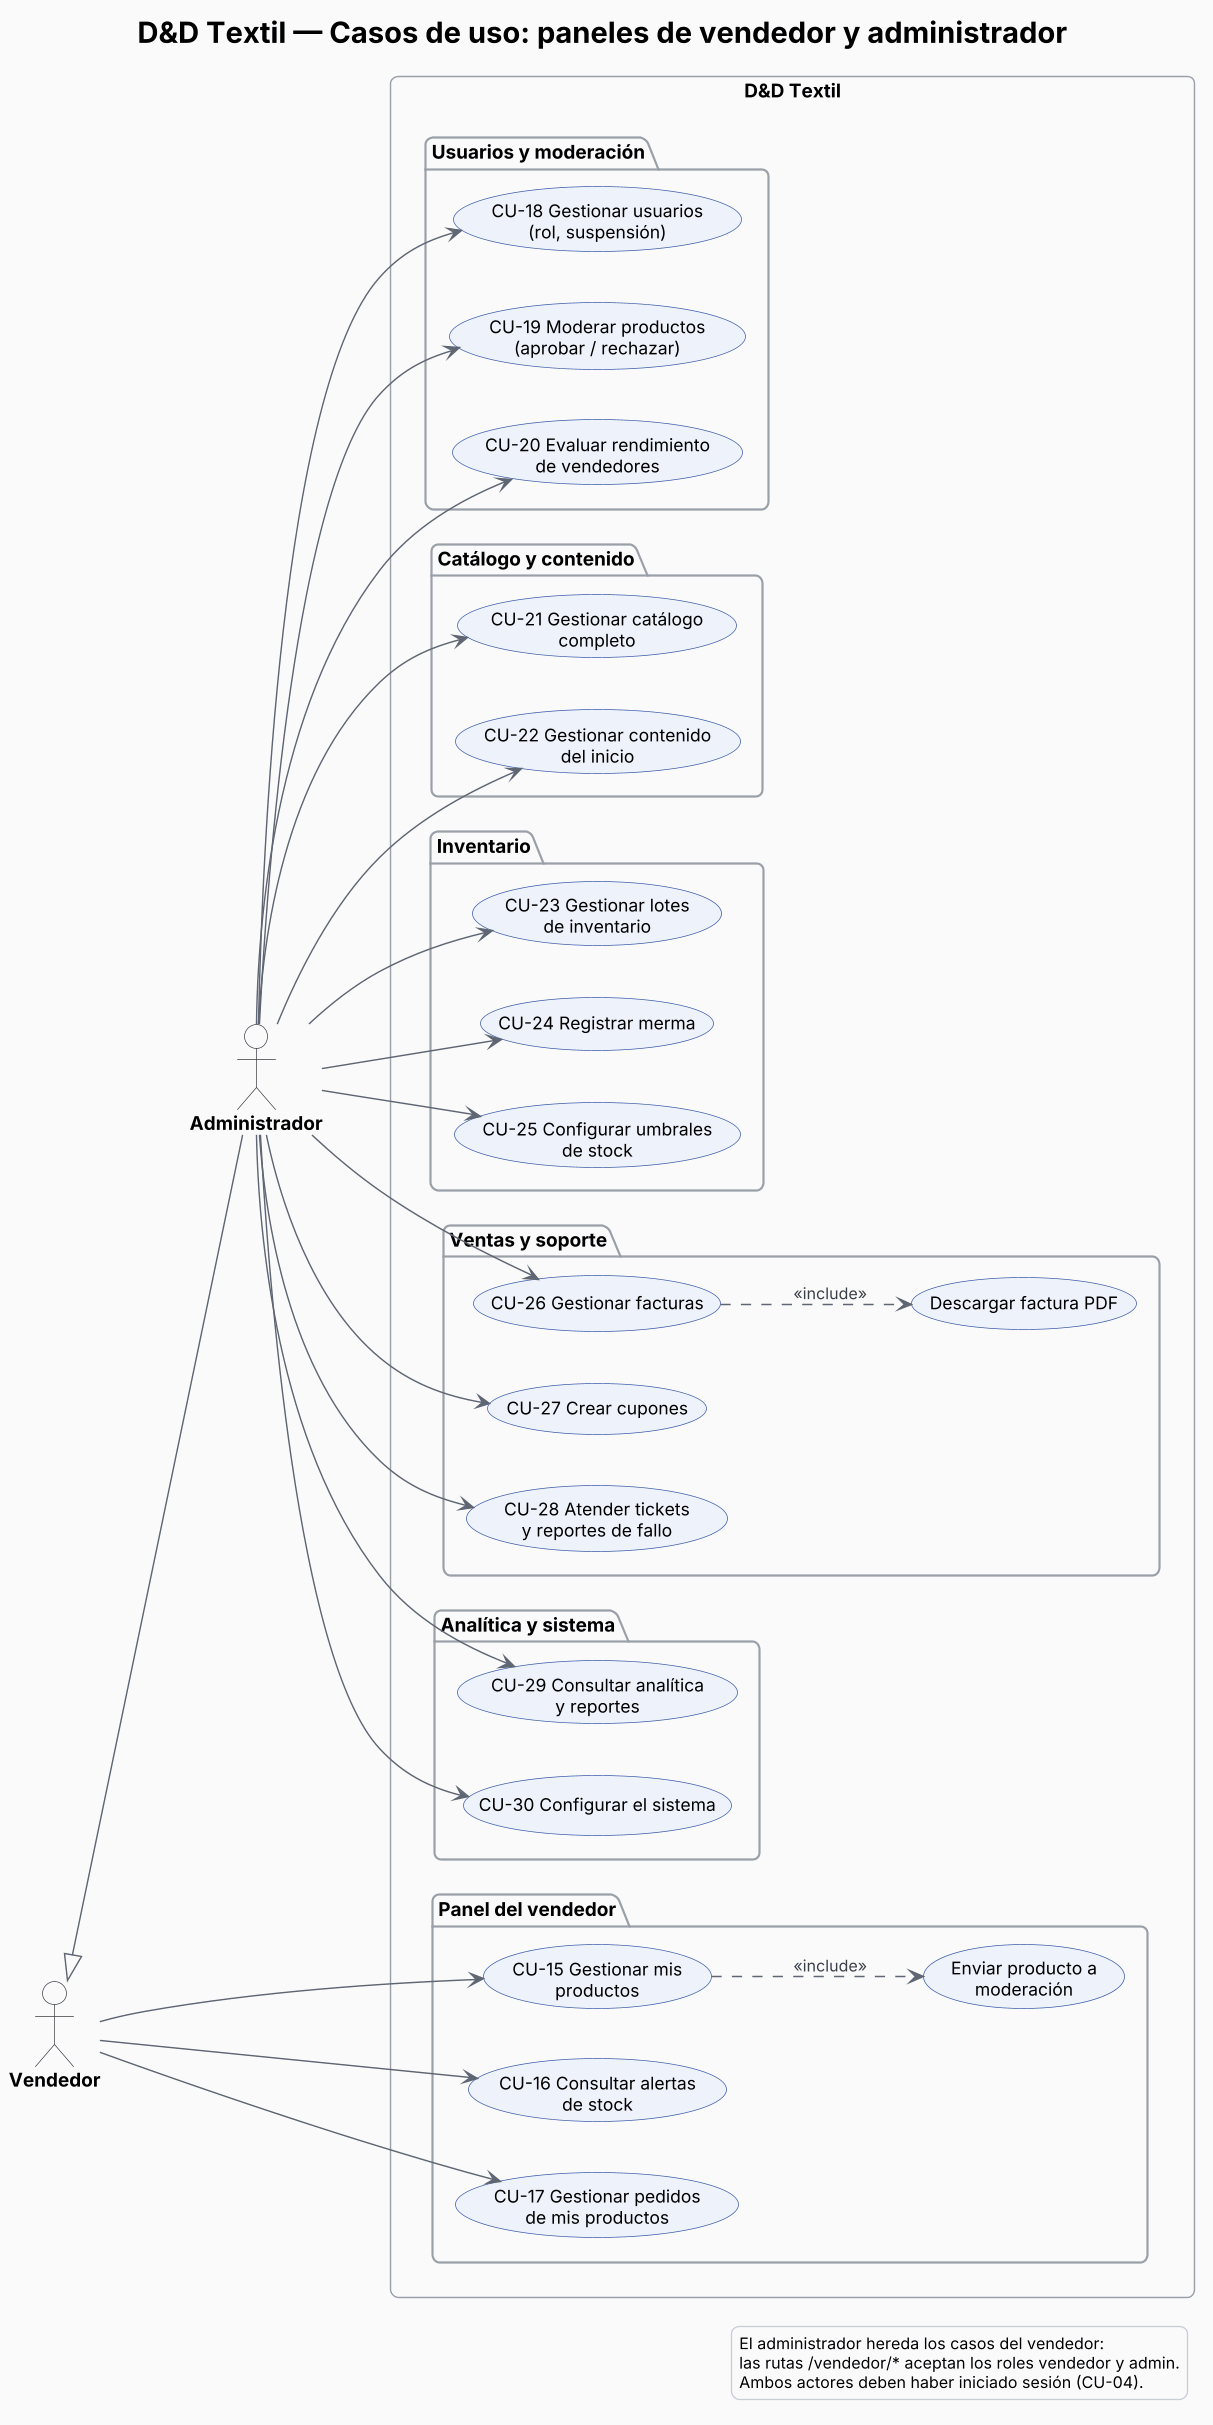

The diagram above was rendered by PlantUML. Its source (embedded in the PNG):
@startuml cu_gestion
!include estilo.iuml
left to right direction
title D&D Textil — Casos de uso: paneles de vendedor y administrador

actor "Vendedor" as VE
actor "Administrador" as AD
AD -up-|> VE

rectangle "D&D Textil" {
  package "Panel del vendedor" {
    usecase "CU-15 Gestionar mis\nproductos" as CU15
    usecase "Enviar producto a\nmoderación" as MODQ
    usecase "CU-16 Consultar alertas\nde stock" as CU16
    usecase "CU-17 Gestionar pedidos\nde mis productos" as CU17
  }
  package "Usuarios y moderación" {
    usecase "CU-18 Gestionar usuarios\n(rol, suspensión)" as CU18
    usecase "CU-19 Moderar productos\n(aprobar / rechazar)" as CU19
    usecase "CU-20 Evaluar rendimiento\nde vendedores" as CU20
  }
  package "Catálogo y contenido" {
    usecase "CU-21 Gestionar catálogo\ncompleto" as CU21
    usecase "CU-22 Gestionar contenido\ndel inicio" as CU22
  }
  package "Inventario" {
    usecase "CU-23 Gestionar lotes\nde inventario" as CU23
    usecase "CU-24 Registrar merma" as CU24
    usecase "CU-25 Configurar umbrales\nde stock" as CU25
  }
  package "Ventas y soporte" {
    usecase "CU-26 Gestionar facturas" as CU26
    usecase "Descargar factura PDF" as PDF
    usecase "CU-27 Crear cupones" as CU27
    usecase "CU-28 Atender tickets\ny reportes de fallo" as CU28
  }
  package "Analítica y sistema" {
    usecase "CU-29 Consultar analítica\ny reportes" as CU29
    usecase "CU-30 Configurar el sistema" as CU30
  }
}

VE --> CU15
VE --> CU16
VE --> CU17
CU15 ..> MODQ : <<include>>

AD --> CU18
AD --> CU19
AD --> CU20
AD --> CU21
AD --> CU22
AD --> CU23
AD --> CU24
AD --> CU25
AD --> CU26
AD --> CU27
AD --> CU28
AD --> CU29
AD --> CU30
CU26 ..> PDF : <<include>>

legend right
  El administrador hereda los casos del vendedor:
  las rutas /vendedor/* aceptan los roles vendedor y admin.
  Ambos actores deben haber iniciado sesión (CU-04).
endlegend
@enduml